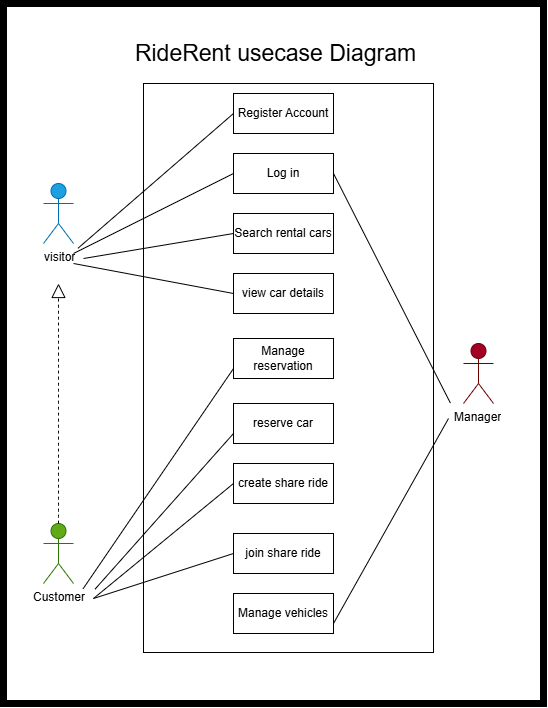

The diagram above was exported from draw.io. Its source (the exported page's mxGraphModel, read from the mxfile embedded in the PNG):
<mxGraphModel dx="1873" dy="1053" grid="1" gridSize="10" guides="1" tooltips="1" connect="1" arrows="1" fold="1" page="1" pageScale="1" pageWidth="850" pageHeight="1100" math="0" shadow="0">
  <root>
    <mxCell id="0" />
    <mxCell id="1" parent="0" />
    <mxCell id="FOLmHAyfsSuCeJQNad34-9" parent="1" style="whiteSpace=wrap;html=1;strokeWidth=7;" value="" vertex="1">
      <mxGeometry height="700" width="540" x="110" y="210" as="geometry" />
    </mxCell>
    <mxCell id="FOLmHAyfsSuCeJQNad34-8" parent="1" style="whiteSpace=wrap;html=1;strokeWidth=1;" value="" vertex="1">
      <mxGeometry height="569" width="290" x="250" y="290" as="geometry" />
    </mxCell>
    <mxCell id="FOLmHAyfsSuCeJQNad34-2" parent="1" style="shape=umlActor;verticalLabelPosition=bottom;verticalAlign=top;html=1;fillColor=#1ba1e2;fontColor=#ffffff;strokeColor=#006EAF;" value="visitor" vertex="1">
      <mxGeometry height="60" width="30" x="150" y="390" as="geometry" />
    </mxCell>
    <mxCell id="FOLmHAyfsSuCeJQNad34-3" parent="1" style="shape=umlActor;verticalLabelPosition=bottom;verticalAlign=top;html=1;fillColor=#60a917;fontColor=#ffffff;strokeColor=#2D7600;" value="Actor" vertex="1">
      <mxGeometry height="60" width="30" x="150" y="730" as="geometry" />
    </mxCell>
    <mxCell id="FOLmHAyfsSuCeJQNad34-24" edge="1" parent="1" source="FOLmHAyfsSuCeJQNad34-4" style="edgeStyle=none;curved=1;rounded=0;orthogonalLoop=1;jettySize=auto;html=1;exitX=0;exitY=1;exitDx=0;exitDy=0;exitPerimeter=0;fontSize=12;startSize=8;endSize=8;" target="FOLmHAyfsSuCeJQNad34-13">
      <mxGeometry relative="1" as="geometry" />
    </mxCell>
    <mxCell id="FOLmHAyfsSuCeJQNad34-6" parent="1" style="whiteSpace=wrap;html=1;align=center;" value="Register Account" vertex="1">
      <mxGeometry height="40" width="100" x="340" y="300" as="geometry" />
    </mxCell>
    <mxCell id="FOLmHAyfsSuCeJQNad34-7" edge="1" parent="1" source="FOLmHAyfsSuCeJQNad34-11" style="endArrow=none;html=1;rounded=0;fontSize=12;startSize=8;endSize=8;curved=1;entryX=0;entryY=0.5;entryDx=0;entryDy=0;exitX=0.876;exitY=0.16;exitDx=0;exitDy=0;exitPerimeter=0;" target="FOLmHAyfsSuCeJQNad34-6" value="">
      <mxGeometry relative="1" as="geometry">
        <mxPoint x="320" y="600" as="sourcePoint" />
        <mxPoint x="480" y="600" as="targetPoint" />
      </mxGeometry>
    </mxCell>
    <mxCell id="FOLmHAyfsSuCeJQNad34-11" parent="1" style="text;strokeColor=none;fillColor=none;spacingLeft=4;spacingRight=4;overflow=hidden;rotatable=0;points=[[0,0.5],[1,0.5]];portConstraint=eastwest;fontSize=12;whiteSpace=wrap;html=1;" value="visitor" vertex="1">
      <mxGeometry height="30" width="45" x="145" y="450" as="geometry" />
    </mxCell>
    <mxCell id="FOLmHAyfsSuCeJQNad34-12" parent="1" style="text;strokeColor=none;fillColor=none;spacingLeft=4;spacingRight=4;overflow=hidden;rotatable=0;points=[[0,0.5],[1,0.5]];portConstraint=eastwest;fontSize=12;whiteSpace=wrap;html=1;" value="Customer" vertex="1">
      <mxGeometry height="30" width="66" x="134" y="790" as="geometry" />
    </mxCell>
    <mxCell id="FOLmHAyfsSuCeJQNad34-13" parent="1" style="text;strokeColor=none;fillColor=none;spacingLeft=4;spacingRight=4;overflow=hidden;rotatable=0;points=[[0,0.5],[1,0.5]];portConstraint=eastwest;fontSize=12;whiteSpace=wrap;html=1;" value="Manager" vertex="1">
      <mxGeometry height="30" width="66" x="555" y="610" as="geometry" />
    </mxCell>
    <mxCell id="FOLmHAyfsSuCeJQNad34-14" parent="1" style="whiteSpace=wrap;html=1;align=center;" value="Log in" vertex="1">
      <mxGeometry height="40" width="100" x="340" y="360" as="geometry" />
    </mxCell>
    <mxCell id="FOLmHAyfsSuCeJQNad34-15" parent="1" style="whiteSpace=wrap;html=1;align=center;" value="Search rental cars" vertex="1">
      <mxGeometry height="40" width="100" x="340" y="420" as="geometry" />
    </mxCell>
    <mxCell id="FOLmHAyfsSuCeJQNad34-16" parent="1" style="whiteSpace=wrap;html=1;align=center;" value="view car details" vertex="1">
      <mxGeometry height="40" width="100" x="340" y="480" as="geometry" />
    </mxCell>
    <mxCell id="FOLmHAyfsSuCeJQNad34-17" parent="1" style="whiteSpace=wrap;html=1;align=center;" value="reserve car" vertex="1">
      <mxGeometry height="40" width="100" x="340" y="610" as="geometry" />
    </mxCell>
    <mxCell id="FOLmHAyfsSuCeJQNad34-18" parent="1" style="whiteSpace=wrap;html=1;align=center;" value="create share ride" vertex="1">
      <mxGeometry height="40" width="100" x="340" y="670" as="geometry" />
    </mxCell>
    <mxCell id="FOLmHAyfsSuCeJQNad34-19" parent="1" style="whiteSpace=wrap;html=1;align=center;" value="join share ride" vertex="1">
      <mxGeometry height="40" width="100" x="340" y="740" as="geometry" />
    </mxCell>
    <mxCell id="FOLmHAyfsSuCeJQNad34-20" parent="1" style="whiteSpace=wrap;html=1;align=center;" value="Manage vehicles" vertex="1">
      <mxGeometry height="40" width="100" x="340" y="800" as="geometry" />
    </mxCell>
    <mxCell id="FOLmHAyfsSuCeJQNad34-4" parent="1" style="shape=umlActor;verticalLabelPosition=bottom;verticalAlign=top;html=1;fillColor=#a20025;fontColor=#ffffff;strokeColor=#6F0000;" value="" vertex="1">
      <mxGeometry height="60" width="30" x="570" y="550" as="geometry" />
    </mxCell>
    <mxCell id="FOLmHAyfsSuCeJQNad34-27" edge="1" parent="1" source="FOLmHAyfsSuCeJQNad34-20" style="endArrow=none;html=1;rounded=0;fontSize=12;startSize=8;endSize=8;curved=1;entryX=0;entryY=0.5;entryDx=0;entryDy=0;exitX=1;exitY=0.75;exitDx=0;exitDy=0;" target="FOLmHAyfsSuCeJQNad34-13" value="">
      <mxGeometry relative="1" as="geometry">
        <mxPoint x="460" y="783" as="sourcePoint" />
        <mxPoint x="620" y="737" as="targetPoint" />
      </mxGeometry>
    </mxCell>
    <mxCell id="FOLmHAyfsSuCeJQNad34-28" edge="1" parent="1" source="FOLmHAyfsSuCeJQNad34-12" style="endArrow=none;html=1;rounded=0;fontSize=12;startSize=8;endSize=8;curved=1;entryX=0;entryY=0.5;entryDx=0;entryDy=0;exitX=1;exitY=0.5;exitDx=0;exitDy=0;" target="FOLmHAyfsSuCeJQNad34-19" value="">
      <mxGeometry relative="1" as="geometry">
        <mxPoint x="190" y="770" as="sourcePoint" />
        <mxPoint x="350" y="724" as="targetPoint" />
      </mxGeometry>
    </mxCell>
    <mxCell id="FOLmHAyfsSuCeJQNad34-29" edge="1" parent="1" source="FOLmHAyfsSuCeJQNad34-12" style="endArrow=none;html=1;rounded=0;fontSize=12;startSize=8;endSize=8;curved=1;entryX=0;entryY=0.5;entryDx=0;entryDy=0;exitX=1;exitY=0.5;exitDx=0;exitDy=0;" target="FOLmHAyfsSuCeJQNad34-18" value="">
      <mxGeometry relative="1" as="geometry">
        <mxPoint x="210" y="815" as="sourcePoint" />
        <mxPoint x="350" y="740" as="targetPoint" />
      </mxGeometry>
    </mxCell>
    <mxCell id="FOLmHAyfsSuCeJQNad34-30" edge="1" parent="1" source="FOLmHAyfsSuCeJQNad34-12" style="endArrow=none;html=1;rounded=0;fontSize=12;startSize=8;endSize=8;curved=1;entryX=0;entryY=0.75;entryDx=0;entryDy=0;exitX=1.024;exitY=0.187;exitDx=0;exitDy=0;exitPerimeter=0;" target="FOLmHAyfsSuCeJQNad34-17" value="">
      <mxGeometry relative="1" as="geometry">
        <mxPoint x="210" y="815" as="sourcePoint" />
        <mxPoint x="350" y="680" as="targetPoint" />
      </mxGeometry>
    </mxCell>
    <mxCell id="FOLmHAyfsSuCeJQNad34-32" edge="1" parent="1" style="endArrow=none;html=1;rounded=0;fontSize=12;startSize=8;endSize=8;curved=1;entryX=0;entryY=0.5;entryDx=0;entryDy=0;" target="FOLmHAyfsSuCeJQNad34-14" value="">
      <mxGeometry relative="1" as="geometry">
        <mxPoint x="180" y="460" as="sourcePoint" />
        <mxPoint x="350" y="380" as="targetPoint" />
      </mxGeometry>
    </mxCell>
    <mxCell id="FOLmHAyfsSuCeJQNad34-33" edge="1" parent="1" source="FOLmHAyfsSuCeJQNad34-11" style="endArrow=none;html=1;rounded=0;fontSize=12;startSize=8;endSize=8;curved=1;entryX=0;entryY=0.5;entryDx=0;entryDy=0;exitX=1;exitY=0.5;exitDx=0;exitDy=0;" target="FOLmHAyfsSuCeJQNad34-15" value="">
      <mxGeometry relative="1" as="geometry">
        <mxPoint x="190" y="460" as="sourcePoint" />
        <mxPoint x="350" y="440" as="targetPoint" />
      </mxGeometry>
    </mxCell>
    <mxCell id="FOLmHAyfsSuCeJQNad34-34" edge="1" parent="1" style="endArrow=none;html=1;rounded=0;fontSize=12;startSize=8;endSize=8;curved=1;entryX=0;entryY=0.5;entryDx=0;entryDy=0;" target="FOLmHAyfsSuCeJQNad34-16" value="">
      <mxGeometry relative="1" as="geometry">
        <mxPoint x="180" y="470" as="sourcePoint" />
        <mxPoint x="350" y="500" as="targetPoint" />
      </mxGeometry>
    </mxCell>
    <mxCell id="FOLmHAyfsSuCeJQNad34-37" parent="1" style="text;html=1;whiteSpace=wrap;strokeColor=none;fillColor=none;align=center;verticalAlign=middle;rounded=0;" value="&lt;font style=&quot;font-size: 23px;&quot;&gt;RideRent usecase Diagram&lt;/font&gt;" vertex="1">
      <mxGeometry height="60" width="315" x="225" y="230" as="geometry" />
    </mxCell>
    <mxCell id="FOLmHAyfsSuCeJQNad34-38" edge="1" parent="1" source="FOLmHAyfsSuCeJQNad34-3" style="endArrow=block;dashed=1;endFill=0;endSize=12;html=1;rounded=0;fontSize=12;curved=1;exitX=0.5;exitY=0;exitDx=0;exitDy=0;exitPerimeter=0;" value="">
      <mxGeometry relative="1" width="160" as="geometry">
        <mxPoint x="290" y="590" as="sourcePoint" />
        <mxPoint x="165" y="490" as="targetPoint" />
      </mxGeometry>
    </mxCell>
    <mxCell id="FOLmHAyfsSuCeJQNad34-41" parent="1" style="whiteSpace=wrap;html=1;align=center;" value="Manage reservation" vertex="1">
      <mxGeometry height="40" width="100" x="340" y="545" as="geometry" />
    </mxCell>
    <mxCell id="FOLmHAyfsSuCeJQNad34-43" edge="1" parent="1" source="FOLmHAyfsSuCeJQNad34-14" style="endArrow=none;html=1;rounded=0;fontSize=12;startSize=8;endSize=8;curved=1;entryX=0.029;entryY=-0.013;entryDx=0;entryDy=0;exitX=1;exitY=0.5;exitDx=0;exitDy=0;entryPerimeter=0;" target="FOLmHAyfsSuCeJQNad34-13" value="">
      <mxGeometry relative="1" as="geometry">
        <mxPoint x="450" y="810" as="sourcePoint" />
        <mxPoint x="565" y="635" as="targetPoint" />
      </mxGeometry>
    </mxCell>
    <mxCell id="FOLmHAyfsSuCeJQNad34-44" edge="1" parent="1" source="FOLmHAyfsSuCeJQNad34-12" style="endArrow=none;html=1;rounded=0;fontSize=12;startSize=8;endSize=8;curved=1;entryX=0;entryY=0.75;entryDx=0;entryDy=0;exitX=0.843;exitY=0.173;exitDx=0;exitDy=0;exitPerimeter=0;" target="FOLmHAyfsSuCeJQNad34-41" value="">
      <mxGeometry relative="1" as="geometry">
        <mxPoint x="212" y="806" as="sourcePoint" />
        <mxPoint x="350" y="650" as="targetPoint" />
      </mxGeometry>
    </mxCell>
  </root>
</mxGraphModel>